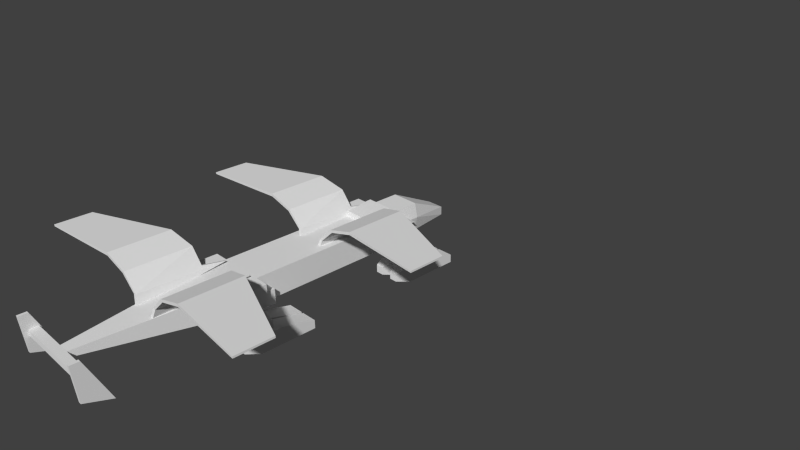 # Source: euf_big_transp.blend  (saved by Blender 2.79.0; exported with 4.5.12 LTS)
import bpy
from mathutils import Matrix  # noqa: F401  (used for matrix-valued properties, if any)

bpy.ops.wm.read_factory_settings(use_empty=True)
scene = bpy.context.scene
scene.name = 'Scene'

# ---- collections
col_collection_1 = bpy.data.collections.new('Collection 1'); scene.collection.children.link(col_collection_1)
col_collection_2 = bpy.data.collections.new('Collection 2'); scene.collection.children.link(col_collection_2)

# ---- world
world_world = bpy.data.worlds.new('World'); scene.world = world_world
world_world.color = (0.05088, 0.05088, 0.05088)
world_world.use_sun_shadow = False
world_world.sun_shadow_jitter_overblur = 0.0
world_world.cycles.sampling_method = 'NONE'
world_world.cycles.sample_map_resolution = 256

# ---- cameras
cam_camera = bpy.data.cameras.new('Camera')
cam_camera.clip_end = 100.0
cam_camera.lens = 35.0
cam_camera.sensor_width = 32.0
cam_camera.sensor_height = 18.0
cam_camera.ortho_scale = 7.314
cam_camera.dof.focus_distance = 0.0
cam_camera.dof.aperture_fstop = 128.0

# ---- meshes
me_hbarrel2 = bpy.data.meshes.new('hbarrel2')
me_hbarrel2.from_pydata([(-13.14, 0.4359, -2.27), (-13.14, 0.4359, -10.51), (-16.18, 3.477, 7.3), (-14.21, 3.477, 7.3), (-13.14, 4.554, 3.72), (-17.25, 2.495, -10.51), (-17.25, 0.4359, -10.51), (-17.25, 0.4359, -2.27), (-17.25, 4.554, 3.72), (-17.25, 4.554, -2.27), (-13.14, 4.554, -2.27), (-13.14, 2.495, -10.51), (-17.25, 0.4359, 3.72), (-13.14, 0.4359, 3.72), (-16.18, 1.513, 7.3), (-14.21, 1.513, 7.3), (-9.499, 1.513, 7.3), (-11.46, 1.513, 7.3), (-8.422, 0.4359, 3.72), (-12.54, 0.4359, 3.72), (-8.422, 2.495, -10.51), (-8.422, 4.554, -2.27), (-12.54, 4.554, -2.27), (-12.54, 4.554, 3.72), (-12.54, 0.4359, -2.27), (-12.54, 0.4359, -10.51), (-12.54, 2.495, -10.51), (-8.422, 4.554, 3.72), (-9.499, 3.477, 7.3), (-11.46, 3.477, 7.3), (-8.422, 0.4359, -10.51), (-8.422, 0.4359, -2.27), (13.14, 0.4359, -2.27), (13.14, 0.4359, -10.51), (16.18, 3.477, 7.3), (14.21, 3.477, 7.3), (13.14, 4.554, 3.72), (17.25, 2.495, -10.51), (17.25, 0.4359, -10.51), (17.25, 0.4359, -2.27), (17.25, 4.554, 3.72), (17.25, 4.554, -2.27), (13.14, 4.554, -2.27), (13.14, 2.495, -10.51), (17.25, 0.4359, 3.72), (13.14, 0.4359, 3.72), (16.18, 1.513, 7.3), (14.21, 1.513, 7.3), (9.499, 1.513, 7.3), (11.46, 1.513, 7.3), (8.422, 0.4359, 3.72), (12.54, 0.4359, 3.72), (8.422, 2.495, -10.51), (8.422, 4.554, -2.27), (12.54, 4.554, -2.27), (12.54, 4.554, 3.72), (12.54, 0.4359, -2.27), (12.54, 0.4359, -10.51), (12.54, 2.495, -10.51), (8.422, 4.554, 3.72), (9.499, 3.477, 7.3), (11.46, 3.477, 7.3), (8.422, 0.4359, -10.51), (8.422, 0.4359, -2.27), (-13.14, 0.4359, 40.98), (-13.14, 0.4359, 32.74), (-16.18, 3.477, 50.55), (-14.21, 3.477, 50.55), (-13.14, 4.554, 46.97), (-17.25, 2.495, 32.74), (-17.25, 0.4359, 32.74), (-17.25, 0.4359, 40.98), (-17.25, 4.554, 46.97), (-17.25, 4.554, 40.98), (-13.14, 4.554, 40.98), (-13.14, 2.495, 32.74), (-17.25, 0.4359, 46.97), (-13.14, 0.4359, 46.97), (-16.18, 1.513, 50.55), (-14.21, 1.513, 50.55), (-9.499, 1.513, 50.55), (-11.46, 1.513, 50.55), (-8.422, 0.4359, 46.97), (-12.54, 0.4359, 46.97), (-8.422, 2.495, 32.74), (-8.422, 4.554, 40.98), (-12.54, 4.554, 40.98), (-12.54, 4.554, 46.97), (-12.54, 0.4359, 40.98), (-12.54, 0.4359, 32.74), (-12.54, 2.495, 32.74), (-8.422, 4.554, 46.97), (-9.499, 3.477, 50.55), (-11.46, 3.477, 50.55), (-8.422, 0.4359, 32.74), (-8.422, 0.4359, 40.98), (13.14, 0.4359, 40.98), (13.14, 0.4359, 32.74), (16.18, 3.477, 50.55), (14.21, 3.477, 50.55), (13.14, 4.554, 46.97), (17.25, 2.495, 32.74), (17.25, 0.4359, 32.74), (17.25, 0.4359, 40.98), (17.25, 4.554, 46.97), (17.25, 4.554, 40.98), (13.14, 4.554, 40.98), (13.14, 2.495, 32.74), (17.25, 0.4359, 46.97), (13.14, 0.4359, 46.97), (16.18, 1.513, 50.55), (14.21, 1.513, 50.55), (9.499, 1.513, 50.55), (11.46, 1.513, 50.55), (8.422, 0.4359, 46.97), (12.54, 0.4359, 46.97), (8.422, 2.495, 32.74), (8.422, 4.554, 40.98), (12.54, 4.554, 40.98), (12.54, 4.554, 46.97), (12.54, 0.4359, 40.98), (12.54, 0.4359, 32.74), (12.54, 2.495, 32.74), (8.422, 4.554, 46.97), (9.499, 3.477, 50.55), (11.46, 3.477, 50.55), (8.422, 0.4359, 32.74), (8.422, 0.4359, 40.98)], [], [(29, 17, 16, 28), (11, 1, 6, 5), (0, 10, 4, 13), (5, 9, 10, 11), (7, 0, 13, 12), (0, 1, 11, 10), (9, 7, 12, 8), (1, 0, 7, 6), (10, 9, 8, 4), (9, 5, 6, 7), (8, 12, 14, 2), (12, 13, 15, 14), (4, 8, 2, 3), (13, 4, 3, 15), (18, 27, 28, 16), (27, 23, 29, 28), (19, 18, 16, 17), (23, 19, 17, 29), (22, 26, 25, 24), (21, 22, 23, 27), (30, 31, 24, 25), (22, 24, 19, 23), (31, 30, 20, 21), (24, 31, 18, 19), (26, 22, 21, 20), (31, 21, 27, 18), (20, 30, 25, 26), (2, 14, 15, 3), (61, 60, 48, 49), (43, 37, 38, 33), (32, 45, 36, 42), (37, 43, 42, 41), (39, 44, 45, 32), (32, 42, 43, 33), (41, 40, 44, 39), (33, 38, 39, 32), (42, 36, 40, 41), (41, 39, 38, 37), (40, 34, 46, 44), (44, 46, 47, 45), (36, 35, 34, 40), (45, 47, 35, 36), (50, 48, 60, 59), (59, 60, 61, 55), (51, 49, 48, 50), (55, 61, 49, 51), (54, 56, 57, 58), (53, 59, 55, 54), (62, 57, 56, 63), (54, 55, 51, 56), (63, 53, 52, 62), (56, 51, 50, 63), (58, 52, 53, 54), (63, 50, 59, 53), (52, 58, 57, 62), (34, 35, 47, 46), (93, 81, 80, 92), (75, 65, 70, 69), (64, 74, 68, 77), (69, 73, 74, 75), (71, 64, 77, 76), (64, 65, 75, 74), (73, 71, 76, 72), (65, 64, 71, 70), (74, 73, 72, 68), (73, 69, 70, 71), (72, 76, 78, 66), (76, 77, 79, 78), (68, 72, 66, 67), (77, 68, 67, 79), (82, 91, 92, 80), (91, 87, 93, 92), (83, 82, 80, 81), (87, 83, 81, 93), (86, 90, 89, 88), (85, 86, 87, 91), (94, 95, 88, 89), (86, 88, 83, 87), (95, 94, 84, 85), (88, 95, 82, 83), (90, 86, 85, 84), (95, 85, 91, 82), (84, 94, 89, 90), (66, 78, 79, 67), (125, 124, 112, 113), (107, 101, 102, 97), (96, 109, 100, 106), (101, 107, 106, 105), (103, 108, 109, 96), (96, 106, 107, 97), (105, 104, 108, 103), (97, 102, 103, 96), (106, 100, 104, 105), (105, 103, 102, 101), (104, 98, 110, 108), (108, 110, 111, 109), (100, 99, 98, 104), (109, 111, 99, 100), (114, 112, 124, 123), (123, 124, 125, 119), (115, 113, 112, 114), (119, 125, 113, 115), (118, 120, 121, 122), (117, 123, 119, 118), (126, 121, 120, 127), (118, 119, 115, 120), (127, 117, 116, 126), (120, 115, 114, 127), (122, 116, 117, 118), (127, 114, 123, 117), (116, 122, 121, 126), (98, 99, 111, 110)])
_uv = me_hbarrel2.uv_layers.new(name='UVMap')
_uv.uv.foreach_set('vector', [0.04405, 0.0228, 0.006383, 0.0228, 0.006383, 0.06047, 0.04405, 0.06047, 0.3935, 0.08113, 0.433, 0.08113, 0.433, 0.00214, 0.3935, 0.00214, 0.1913, 0.0844, 0.1913, 0.1633, 0.07646, 0.1633, 0.07646, 0.0844, 0.3935, 0.00214, 0.2306, 0.00214, 0.2306, 0.08113, 0.3935, 0.08113, 0.2289, 0.002544, 0.2289, 0.08046, 0.1155, 0.08046, 0.1155, 0.002544, 0.1913, 0.0844, 0.3491, 0.08439, 0.3491, 0.1239, 0.1913, 0.1633, 0.1913, 0.1633, 0.1913, 0.08439, 0.07646, 0.08439, 0.07646, 0.1633, 0.3847, 0.08046, 0.2289, 0.08046, 0.2289, 0.002544, 0.3847, 0.002544, 0.2306, 0.08113, 0.2306, 0.00214, 0.1158, 0.00214, 0.1158, 0.08113, 0.1913, 0.1633, 0.3491, 0.1239, 0.3491, 0.08439, 0.1913, 0.08439, 0.07646, 0.1633, 0.07646, 0.08439, 0.004806, 0.105, 0.004806, 0.1427, 0.1155, 0.002544, 0.1155, 0.08046, 0.04481, 0.06008, 0.04481, 0.02293, 0.1158, 0.08113, 0.1158, 0.00214, 0.04405, 0.0228, 0.04405, 0.06047, 0.07646, 0.0844, 0.07646, 0.1633, 0.004807, 0.1427, 0.004805, 0.1051, 0.07646, 0.0844, 0.07646, 0.1633, 0.004807, 0.1427, 0.004805, 0.1051, 0.1158, 0.08113, 0.1158, 0.00214, 0.04405, 0.0228, 0.04405, 0.06047, 0.1155, 0.002544, 0.1155, 0.08046, 0.04481, 0.06008, 0.04481, 0.02293, 0.07646, 0.1633, 0.07646, 0.08439, 0.004806, 0.105, 0.004806, 0.1427, 0.1913, 0.1633, 0.3491, 0.1239, 0.3491, 0.08439, 0.1913, 0.08439, 0.2306, 0.08113, 0.2306, 0.00214, 0.1158, 0.00214, 0.1158, 0.08113, 0.3847, 0.08046, 0.2289, 0.08046, 0.2289, 0.002544, 0.3847, 0.002544, 0.1913, 0.1633, 0.1913, 0.08439, 0.07646, 0.08439, 0.07646, 0.1633, 0.1913, 0.0844, 0.3491, 0.08439, 0.3491, 0.1239, 0.1913, 0.1633, 0.2289, 0.002544, 0.2289, 0.08046, 0.1155, 0.08046, 0.1155, 0.002544, 0.3935, 0.00214, 0.2306, 0.00214, 0.2306, 0.08113, 0.3935, 0.08113, 0.1913, 0.0844, 0.1913, 0.1633, 0.07646, 0.1633, 0.07646, 0.0844, 0.3935, 0.08113, 0.433, 0.08113, 0.433, 0.00214, 0.3935, 0.00214, 0.04405, 0.0228, 0.006383, 0.0228, 0.006383, 0.06047, 0.04405, 0.06047, 0.04405, 0.0228, 0.04405, 0.06047, 0.006383, 0.06047, 0.006383, 0.0228, 0.3935, 0.08113, 0.3935, 0.00214, 0.433, 0.00214, 0.433, 0.08113, 0.1913, 0.0844, 0.07646, 0.0844, 0.07646, 0.1633, 0.1913, 0.1633, 0.3935, 0.00214, 0.3935, 0.08113, 0.2306, 0.08113, 0.2306, 0.00214, 0.2289, 0.002544, 0.1155, 0.002544, 0.1155, 0.08046, 0.2289, 0.08046, 0.1913, 0.0844, 0.1913, 0.1633, 0.3491, 0.1239, 0.3491, 0.08439, 0.1913, 0.1633, 0.07646, 0.1633, 0.07646, 0.08439, 0.1913, 0.08439, 0.3847, 0.08046, 0.3847, 0.002544, 0.2289, 0.002544, 0.2289, 0.08046, 0.2306, 0.08113, 0.1158, 0.08113, 0.1158, 0.00214, 0.2306, 0.00214, 0.1913, 0.1633, 0.1913, 0.08439, 0.3491, 0.08439, 0.3491, 0.1239, 0.07646, 0.1633, 0.004806, 0.1427, 0.004806, 0.105, 0.07646, 0.08439, 0.1155, 0.002544, 0.04481, 0.02293, 0.04481, 0.06008, 0.1155, 0.08046, 0.1158, 0.08113, 0.04405, 0.06047, 0.04405, 0.0228, 0.1158, 0.00214, 0.07646, 0.0844, 0.004805, 0.1051, 0.004807, 0.1427, 0.07646, 0.1633, 0.07646, 0.0844, 0.004805, 0.1051, 0.004807, 0.1427, 0.07646, 0.1633, 0.1158, 0.08113, 0.04405, 0.06047, 0.04405, 0.0228, 0.1158, 0.00214, 0.1155, 0.002544, 0.04481, 0.02293, 0.04481, 0.06008, 0.1155, 0.08046, 0.07646, 0.1633, 0.004806, 0.1427, 0.004806, 0.105, 0.07646, 0.08439, 0.1913, 0.1633, 0.1913, 0.08439, 0.3491, 0.08439, 0.3491, 0.1239, 0.2306, 0.08113, 0.1158, 0.08113, 0.1158, 0.00214, 0.2306, 0.00214, 0.3847, 0.08046, 0.3847, 0.002544, 0.2289, 0.002544, 0.2289, 0.08046, 0.1913, 0.1633, 0.07646, 0.1633, 0.07646, 0.08439, 0.1913, 0.08439, 0.1913, 0.0844, 0.1913, 0.1633, 0.3491, 0.1239, 0.3491, 0.08439, 0.2289, 0.002544, 0.1155, 0.002544, 0.1155, 0.08046, 0.2289, 0.08046, 0.3935, 0.00214, 0.3935, 0.08113, 0.2306, 0.08113, 0.2306, 0.00214, 0.1913, 0.0844, 0.07646, 0.0844, 0.07646, 0.1633, 0.1913, 0.1633, 0.3935, 0.08113, 0.3935, 0.00214, 0.433, 0.00214, 0.433, 0.08113, 0.04405, 0.0228, 0.04405, 0.06047, 0.006383, 0.06047, 0.006383, 0.0228, 0.04405, 0.0228, 0.006383, 0.0228, 0.006383, 0.06047, 0.04405, 0.06047, 0.3935, 0.08113, 0.433, 0.08113, 0.433, 0.00214, 0.3935, 0.00214, 0.1913, 0.0844, 0.1913, 0.1633, 0.07646, 0.1633, 0.07646, 0.0844, 0.3935, 0.00214, 0.2306, 0.00214, 0.2306, 0.08113, 0.3935, 0.08113, 0.2289, 0.002544, 0.2289, 0.08046, 0.1155, 0.08046, 0.1155, 0.002544, 0.1913, 0.0844, 0.3491, 0.08439, 0.3491, 0.1239, 0.1913, 0.1633, 0.1913, 0.1633, 0.1913, 0.08439, 0.07646, 0.08439, 0.07646, 0.1633, 0.3847, 0.08046, 0.2289, 0.08046, 0.2289, 0.002544, 0.3847, 0.002544, 0.2306, 0.08113, 0.2306, 0.00214, 0.1158, 0.00214, 0.1158, 0.08113, 0.1913, 0.1633, 0.3491, 0.1239, 0.3491, 0.08439, 0.1913, 0.08439, 0.07646, 0.1633, 0.07646, 0.08439, 0.004806, 0.105, 0.004806, 0.1427, 0.1155, 0.002544, 0.1155, 0.08046, 0.04481, 0.06008, 0.04481, 0.02293, 0.1158, 0.08113, 0.1158, 0.00214, 0.04405, 0.0228, 0.04405, 0.06047, 0.07646, 0.0844, 0.07646, 0.1633, 0.004807, 0.1427, 0.004805, 0.1051, 0.07646, 0.0844, 0.07646, 0.1633, 0.004807, 0.1427, 0.004805, 0.1051, 0.1158, 0.08113, 0.1158, 0.00214, 0.04405, 0.0228, 0.04405, 0.06047, 0.1155, 0.002544, 0.1155, 0.08046, 0.04481, 0.06008, 0.04481, 0.02293, 0.07646, 0.1633, 0.07646, 0.08439, 0.004806, 0.105, 0.004806, 0.1427, 0.1913, 0.1633, 0.3491, 0.1239, 0.3491, 0.08439, 0.1913, 0.08439, 0.2306, 0.08113, 0.2306, 0.00214, 0.1158, 0.00214, 0.1158, 0.08113, 0.3847, 0.08046, 0.2289, 0.08046, 0.2289, 0.002544, 0.3847, 0.002544, 0.1913, 0.1633, 0.1913, 0.08439, 0.07646, 0.08439, 0.07646, 0.1633, 0.1913, 0.0844, 0.3491, 0.08439, 0.3491, 0.1239, 0.1913, 0.1633, 0.2289, 0.002544, 0.2289, 0.08046, 0.1155, 0.08046, 0.1155, 0.002544, 0.3935, 0.00214, 0.2306, 0.00214, 0.2306, 0.08113, 0.3935, 0.08113, 0.1913, 0.0844, 0.1913, 0.1633, 0.07646, 0.1633, 0.07646, 0.0844, 0.3935, 0.08113, 0.433, 0.08113, 0.433, 0.00214, 0.3935, 0.00214, 0.04405, 0.0228, 0.006383, 0.0228, 0.006383, 0.06047, 0.04405, 0.06047, 0.04405, 0.0228, 0.04405, 0.06047, 0.006383, 0.06047, 0.006383, 0.0228, 0.3935, 0.08113, 0.3935, 0.00214, 0.433, 0.00214, 0.433, 0.08113, 0.1913, 0.0844, 0.07646, 0.0844, 0.07646, 0.1633, 0.1913, 0.1633, 0.3935, 0.00214, 0.3935, 0.08113, 0.2306, 0.08113, 0.2306, 0.00214, 0.2289, 0.002544, 0.1155, 0.002544, 0.1155, 0.08046, 0.2289, 0.08046, 0.1913, 0.0844, 0.1913, 0.1633, 0.3491, 0.1239, 0.3491, 0.08439, 0.1913, 0.1633, 0.07646, 0.1633, 0.07646, 0.08439, 0.1913, 0.08439, 0.3847, 0.08046, 0.3847, 0.002544, 0.2289, 0.002544, 0.2289, 0.08046, 0.2306, 0.08113, 0.1158, 0.08113, 0.1158, 0.00214, 0.2306, 0.00214, 0.1913, 0.1633, 0.1913, 0.08439, 0.3491, 0.08439, 0.3491, 0.1239, 0.07646, 0.1633, 0.004806, 0.1427, 0.004806, 0.105, 0.07646, 0.08439, 0.1155, 0.002544, 0.04481, 0.02293, 0.04481, 0.06008, 0.1155, 0.08046, 0.1158, 0.08113, 0.04405, 0.06047, 0.04405, 0.0228, 0.1158, 0.00214, 0.07646, 0.0844, 0.004805, 0.1051, 0.004807, 0.1427, 0.07646, 0.1633, 0.07646, 0.0844, 0.004805, 0.1051, 0.004807, 0.1427, 0.07646, 0.1633, 0.1158, 0.08113, 0.04405, 0.06047, 0.04405, 0.0228, 0.1158, 0.00214, 0.1155, 0.002544, 0.04481, 0.02293, 0.04481, 0.06008, 0.1155, 0.08046, 0.07646, 0.1633, 0.004806, 0.1427, 0.004806, 0.105, 0.07646, 0.08439, 0.1913, 0.1633, 0.1913, 0.08439, 0.3491, 0.08439, 0.3491, 0.1239, 0.2306, 0.08113, 0.1158, 0.08113, 0.1158, 0.00214, 0.2306, 0.00214, 0.3847, 0.08046, 0.3847, 0.002544, 0.2289, 0.002544, 0.2289, 0.08046, 0.1913, 0.1633, 0.07646, 0.1633, 0.07646, 0.08439, 0.1913, 0.08439, 0.1913, 0.0844, 0.1913, 0.1633, 0.3491, 0.1239, 0.3491, 0.08439, 0.2289, 0.002544, 0.1155, 0.002544, 0.1155, 0.08046, 0.2289, 0.08046, 0.3935, 0.00214, 0.3935, 0.08113, 0.2306, 0.08113, 0.2306, 0.00214, 0.1913, 0.0844, 0.07646, 0.0844, 0.07646, 0.1633, 0.1913, 0.1633, 0.3935, 0.08113, 0.3935, 0.00214, 0.433, 0.00214, 0.433, 0.08113, 0.04405, 0.0228, 0.04405, 0.06047, 0.006383, 0.06047, 0.006383, 0.0228])
me_hbarrel2.use_remesh_preserve_volume = False
me_hbarrel2.use_remesh_preserve_attributes = False
me_hbarrel2.use_mirror_vertex_groups = False
me_hbarrel2.update()
me_flare2 = bpy.data.meshes.new('flare2')
me_flare2.from_pydata([(14.25, 0.75, -22.5)], [], [])
me_flare2.use_remesh_preserve_volume = False
me_flare2.use_remesh_preserve_attributes = False
me_flare2.use_mirror_vertex_groups = False
me_flare2.update()
me_flare1 = bpy.data.meshes.new('flare1')
me_flare1.from_pydata([(-14.25, 0.75, -22.5)], [], [])
me_flare1.use_remesh_preserve_volume = False
me_flare1.use_remesh_preserve_attributes = False
me_flare1.use_mirror_vertex_groups = False
me_flare1.update()
me_exhaust = bpy.data.meshes.new('exhaust')
me_exhaust.from_pydata([(-10.5, 1.5, -3.0)], [], [])
me_exhaust.use_remesh_preserve_volume = False
me_exhaust.use_remesh_preserve_attributes = False
me_exhaust.use_mirror_vertex_groups = False
me_exhaust.update()
me_base = bpy.data.meshes.new('base')
me_base.from_pydata([(-6.0, 11.25, 3.75), (-6.0, 8.25, 3.75), (6.0, 12.0, -3.75), (-3.75, 4.5, -11.25), (-3.75, 4.5, -7.5), (-4.5, 8.25, -7.5), (2.25, 4.5, -22.5), (2.25, 6.75, -22.5), (-2.25, 4.5, -22.5), (-2.25, 6.75, -22.5), (-2.25, 3.0, -11.25), (2.25, 3.0, -11.25), (2.25, 3.0, 3.75), (-2.25, 3.0, 3.75), (-3.75, 4.5, 3.75), (-2.25, 5.25, 10.5), (6.0, 11.25, 3.75), (3.75, 11.15, 4.72), (-3.75, 13.39, -2.596), (-3.75, 11.15, 4.72), (-8.25, 8.25, 4.5), (8.25, 4.5, 4.5), (8.25, 4.5, -6.75), (-8.25, 4.5, -6.75), (-8.25, 4.5, 4.5), (-15.51, 4.5, -0.75), (-15.51, 6.0, 4.5), (-15.51, 6.0, -0.75), (-8.25, 4.5, -0.75), (-8.25, 8.25, -0.75), (-15.51, 4.5, 4.5), (-9.75, 11.25, 4.5), (-6.0, 8.25, 4.5), (-9.75, 11.25, -3.75), (-9.75, 8.25, -3.75), (-6.0, 8.25, -3.75), (-9.75, 8.25, 4.5), (-6.0, 11.25, -3.75), (3.75, 12.0, -11.25), (-4.5, 8.25, -3.75), (-3.75, 12.0, -11.25), (-4.5, 8.25, -11.25), (6.0, 8.25, -9.0), (6.0, 8.25, 3.75), (-6.0, 12.0, -3.75), (-6.0, 8.25, -9.0), (3.75, 4.5, -11.25), (3.75, 4.5, -7.5), (4.5, 8.25, -7.5), (3.75, 4.5, 3.75), (2.25, 5.25, 10.5), (3.75, 12.65, 4.868), (3.75, 11.89, -2.744), (3.75, 13.39, -2.596), (-3.75, 11.89, -2.744), (-3.75, 12.65, 4.868), (8.25, 8.25, 4.5), (8.25, 8.25, -6.75), (-8.25, 8.25, -6.75), (15.51, 4.5, -0.75), (15.51, 6.0, 4.5), (15.51, 6.0, -0.75), (8.25, 4.5, -0.75), (8.25, 8.25, -0.75), (15.51, 4.5, 4.5), (9.75, 11.25, 4.5), (6.0, 8.25, 4.5), (6.0, 11.25, 4.5), (9.75, 11.25, -3.75), (9.75, 8.25, -3.75), (6.0, 8.25, -3.75), (9.75, 8.25, 4.5), (6.0, 11.25, -3.75), (4.5, 8.25, -3.75), (3.75, 12.0, -3.75), (-3.75, 12.0, -3.75), (4.5, 8.25, -11.25), (-6.0, 11.25, 47.39), (-1.5, 8.25, 81.14), (1.5, 8.25, 81.14), (6.0, 11.25, 47.39), (-6.0, 4.5, 47.39), (1.5, 9.75, 81.14), (6.0, 4.5, 47.39), (-1.5, 9.75, 81.14), (-6.0, 11.25, 4.5), (-6.0, 4.5, 4.5), (6.0, 4.5, 4.5), (-8.25, 8.25, 47.71), (8.25, 4.5, 47.71), (8.25, 4.5, 36.46), (-8.25, 4.5, 36.46), (-8.25, 4.5, 47.71), (-15.51, 4.5, 42.46), (-15.51, 6.0, 47.71), (-15.51, 6.0, 42.46), (-8.25, 4.5, 42.46), (-8.25, 8.25, 42.46), (-15.51, 4.5, 47.71), (-9.75, 11.25, 47.71), (-6.0, 8.25, 47.71), (-9.75, 11.25, 39.46), (-9.75, 8.25, 39.46), (-6.0, 8.25, 39.46), (-9.75, 8.25, 47.71), (-6.0, 11.25, 39.46), (8.25, 8.25, 47.71), (8.25, 8.25, 36.46), (-8.25, 8.25, 36.46), (15.51, 4.5, 42.46), (15.51, 6.0, 47.71), (15.51, 6.0, 42.46), (8.25, 4.5, 42.46), (8.25, 8.25, 42.46), (15.51, 4.5, 47.71), (9.75, 11.25, 47.71), (6.0, 8.25, 47.71), (6.0, 11.25, 47.71), (9.75, 11.25, 39.46), (9.75, 8.25, 39.46), (6.0, 8.25, 39.46), (9.75, 8.25, 47.71), (6.0, 11.25, 39.46), (-6.0, 11.25, 47.71)], [], [(44, 2, 42, 45), (10, 13, 14, 3), (45, 1, 0, 44), (3, 4, 5, 41), (8, 3, 41, 9), (10, 3, 8), (6, 11, 10, 8), (13, 10, 11, 12), (7, 6, 8, 9), (14, 13, 15), (30, 24, 20, 26), (37, 33, 31, 85), (54, 19, 55, 18), (53, 51, 17, 52), (16, 2, 44, 0), (51, 55, 19, 17), (53, 52, 54, 18), (15, 13, 12, 50), (58, 20, 56, 57), (56, 20, 24, 21), (57, 22, 23, 58), (22, 21, 24, 23), (34, 35, 32, 36), (23, 24, 20, 58), (26, 27, 25, 30), (25, 27, 29, 28), (27, 26, 20, 29), (33, 37, 35, 34), (33, 34, 36, 31), (18, 55, 51, 53), (74, 38, 40, 75), (41, 39, 75, 40), (9, 41, 40), (9, 40, 38, 7), (32, 85, 31, 36), (11, 46, 49, 12), (42, 2, 16, 43), (46, 76, 48, 47), (6, 7, 76, 46), (11, 6, 46), (49, 50, 12), (64, 60, 56, 21), (72, 67, 65, 68), (69, 70, 66, 71), (22, 57, 56, 21), (60, 64, 59, 61), (59, 62, 63, 61), (61, 63, 56, 60), (68, 69, 70, 72), (68, 65, 71, 69), (76, 38, 74, 73), (7, 38, 76), (66, 71, 65, 67), (84, 82, 80, 77), (78, 84, 77, 81), (78, 81, 83, 79), (79, 83, 80, 82), (83, 81, 86, 87), (77, 80, 67, 85), (81, 77, 85, 86), (80, 83, 87, 67), (98, 92, 88, 94), (105, 101, 99, 123), (108, 88, 106, 107), (106, 88, 92, 89), (107, 90, 91, 108), (90, 89, 92, 91), (102, 103, 100, 104), (91, 92, 88, 108), (94, 95, 93, 98), (93, 95, 97, 96), (95, 94, 88, 97), (101, 105, 103, 102), (101, 102, 104, 99), (100, 123, 99, 104), (114, 110, 106, 89), (122, 117, 115, 118), (119, 120, 116, 121), (90, 107, 106, 89), (110, 114, 109, 111), (109, 112, 113, 111), (111, 113, 106, 110), (118, 119, 120, 122), (118, 115, 121, 119), (116, 121, 115, 117)])
_uv = me_base.uv_layers.new(name='UVMap')
_uv.uv.foreach_set('vector', [0.4236, 0.7705, 0.2385, 0.7705, 0.2385, 0.671, 0.4236, 0.671, 0.1771, 0.8886, 0.4108, 0.8886, 0.4108, 0.9217, 0.1771, 0.9217, 0.4798, 0.6075, 0.4629, 0.7741, 0.4237, 0.7701, 0.4238, 0.6711, 0.2334, 0.7712, 0.2333, 0.8281, 0.1753, 0.828, 0.1754, 0.7711, 0.2388, 0.5991, 0.2334, 0.7712, 0.1754, 0.7711, 0.2047, 0.598, 0.1771, 0.8886, 0.1771, 0.9217, 0.001059, 0.9051, 0.001065, 0.9237, 0.1767, 0.9237, 0.1767, 0.9933, 0.001065, 0.9933, 0.4088, 0.9933, 0.1767, 0.9933, 0.1767, 0.9237, 0.4088, 0.9237, 0.02628, 0.5835, 0.02628, 0.5494, 0.0944, 0.5494, 0.0944, 0.5835, 0.4108, 0.9217, 0.4108, 0.8886, 0.5189, 0.9134, 0.241, 0.575, 0.3762, 0.575, 0.3762, 0.5051, 0.241, 0.547, 0.4729, 0.737, 0.5273, 0.737, 0.5273, 0.8567, 0.4729, 0.8567, 0.8211, 0.7581, 0.9961, 0.7581, 0.9961, 0.7231, 0.8211, 0.7231, 0.8211, 0.7234, 0.9961, 0.7234, 0.9961, 0.7584, 0.8211, 0.7584, 0.2385, 0.8868, 0.2385, 0.7705, 0.4236, 0.7705, 0.4236, 0.8868, 0.821, 0.7234, 0.9958, 0.7234, 0.9958, 0.7584, 0.821, 0.7584, 0.821, 0.7583, 0.821, 0.7233, 0.9958, 0.7233, 0.9958, 0.7583, 0.5189, 0.9933, 0.4088, 0.9933, 0.4088, 0.9237, 0.5189, 0.9237, 0.005287, 0.4978, 0.005287, 0.3546, 0.2153, 0.3546, 0.2153, 0.4978, 0.2153, 0.3546, 0.005287, 0.3546, 0.005287, 0.3069, 0.2153, 0.3069, 0.2153, 0.4978, 0.2153, 0.5455, 0.005287, 0.5455, 0.005287, 0.4978, 0.2154, 0.354, 0.2154, 0.4982, 0.004, 0.4982, 0.004, 0.354, 0.4734, 0.7372, 0.5277, 0.7372, 0.5277, 0.8566, 0.4734, 0.8566, 0.2631, 0.3549, 0.2631, 0.4973, 0.2156, 0.4973, 0.2156, 0.3549, 0.3757, 0.6687, 0.3757, 0.5754, 0.4024, 0.5754, 0.4024, 0.6687, 0.241, 0.575, 0.241, 0.547, 0.3762, 0.5051, 0.3762, 0.575, 0.3757, 0.5754, 0.3757, 0.6687, 0.2408, 0.6687, 0.2408, 0.5754, 0.5265, 0.737, 0.4721, 0.737, 0.4721, 0.6935, 0.5265, 0.6935, 0.5237, 0.7368, 0.5673, 0.7368, 0.5673, 0.8566, 0.5237, 0.8566, 0.9958, 0.5486, 0.9958, 0.7234, 0.821, 0.7234, 0.821, 0.5486, 0.003572, 0.8849, 0.003572, 0.7714, 0.1171, 0.7714, 0.1171, 0.8849, 0.1753, 0.7711, 0.1753, 0.8849, 0.1172, 0.8849, 0.1172, 0.7711, 0.1897, 0.5982, 0.1741, 0.773, 0.1161, 0.773, 0.0944, 0.5835, 0.1171, 0.7714, 0.003572, 0.7714, 0.02628, 0.5835, 0.4725, 0.8991, 0.4725, 0.8556, 0.5269, 0.8556, 0.5269, 0.8991, 0.1771, 0.8886, 0.1771, 0.9217, 0.4108, 0.9217, 0.4108, 0.8886, 0.4798, 0.6075, 0.4238, 0.6711, 0.4237, 0.7701, 0.4629, 0.7741, 0.2334, 0.7712, 0.1754, 0.7711, 0.1753, 0.828, 0.2333, 0.8281, 0.2388, 0.5991, 0.2047, 0.598, 0.1754, 0.7711, 0.2334, 0.7712, 0.1771, 0.8886, 0.001059, 0.9051, 0.1771, 0.9217, 0.4108, 0.9217, 0.5189, 0.9134, 0.4108, 0.8886, 0.241, 0.575, 0.241, 0.547, 0.3762, 0.5051, 0.3762, 0.575, 0.4729, 0.737, 0.4729, 0.8567, 0.5273, 0.8567, 0.5273, 0.737, 0.4734, 0.7372, 0.5277, 0.7372, 0.5277, 0.8566, 0.4734, 0.8566, 0.2631, 0.3549, 0.2156, 0.3549, 0.2156, 0.4973, 0.2631, 0.4973, 0.3757, 0.6687, 0.4024, 0.6687, 0.4024, 0.5754, 0.3757, 0.5754, 0.241, 0.575, 0.3762, 0.575, 0.3762, 0.5051, 0.241, 0.547, 0.3757, 0.5754, 0.2408, 0.5754, 0.2408, 0.6687, 0.3757, 0.6687, 0.5265, 0.737, 0.5265, 0.6935, 0.4721, 0.6935, 0.4721, 0.737, 0.5237, 0.7368, 0.5237, 0.8566, 0.5673, 0.8566, 0.5673, 0.7368, 0.1753, 0.7711, 0.1172, 0.7711, 0.1172, 0.8849, 0.1753, 0.8849, 0.1897, 0.5982, 0.1161, 0.773, 0.1741, 0.773, 0.4725, 0.8991, 0.5269, 0.8991, 0.5269, 0.8556, 0.4725, 0.8556, 0.9967, 0.9045, 0.9967, 0.9404, 0.5927, 0.9942, 0.5927, 0.8507, 0.5916, 0.8493, 0.5916, 0.8315, 0.9956, 0.8137, 0.9956, 0.8938, 0.9962, 0.9403, 0.5916, 0.9939, 0.5916, 0.8509, 0.9962, 0.9046, 0.5916, 0.8493, 0.9956, 0.8938, 0.9956, 0.8137, 0.5916, 0.8315, 0.7258, 0.5437, 0.8773, 0.5437, 0.8773, 0.002056, 0.7258, 0.002056, 0.8773, 0.5437, 0.7258, 0.5437, 0.7258, 0.002055, 0.8773, 0.002056, 0.8823, 0.5437, 0.9675, 0.5437, 0.9675, 0.002056, 0.8823, 0.002056, 0.9675, 0.5437, 0.8823, 0.5437, 0.8823, 0.002056, 0.9675, 0.002055, 0.241, 0.575, 0.3762, 0.575, 0.3762, 0.5051, 0.241, 0.547, 0.4729, 0.737, 0.5273, 0.737, 0.5273, 0.8567, 0.4729, 0.8567, 0.005287, 0.4978, 0.005287, 0.3546, 0.2153, 0.3546, 0.2153, 0.4978, 0.2153, 0.3546, 0.005287, 0.3546, 0.005287, 0.3069, 0.2153, 0.3069, 0.2153, 0.4978, 0.2153, 0.5455, 0.005287, 0.5455, 0.005287, 0.4978, 0.2154, 0.354, 0.2154, 0.4982, 0.004, 0.4982, 0.004, 0.354, 0.4734, 0.7372, 0.5277, 0.7372, 0.5277, 0.8566, 0.4734, 0.8566, 0.2631, 0.3549, 0.2631, 0.4973, 0.2156, 0.4973, 0.2156, 0.3549, 0.3757, 0.6687, 0.3757, 0.5754, 0.4024, 0.5754, 0.4024, 0.6687, 0.241, 0.575, 0.241, 0.547, 0.3762, 0.5051, 0.3762, 0.575, 0.3757, 0.5754, 0.3757, 0.6687, 0.2408, 0.6687, 0.2408, 0.5754, 0.5265, 0.737, 0.4721, 0.737, 0.4721, 0.6935, 0.5265, 0.6935, 0.5237, 0.7368, 0.5673, 0.7368, 0.5673, 0.8566, 0.5237, 0.8566, 0.4725, 0.8991, 0.4725, 0.8556, 0.5269, 0.8556, 0.5269, 0.8991, 0.241, 0.575, 0.241, 0.547, 0.3762, 0.5051, 0.3762, 0.575, 0.4729, 0.737, 0.4729, 0.8567, 0.5273, 0.8567, 0.5273, 0.737, 0.4734, 0.7372, 0.5277, 0.7372, 0.5277, 0.8566, 0.4734, 0.8566, 0.2631, 0.3549, 0.2156, 0.3549, 0.2156, 0.4973, 0.2631, 0.4973, 0.3757, 0.6687, 0.4024, 0.6687, 0.4024, 0.5754, 0.3757, 0.5754, 0.241, 0.575, 0.3762, 0.575, 0.3762, 0.5051, 0.241, 0.547, 0.3757, 0.5754, 0.2408, 0.5754, 0.2408, 0.6687, 0.3757, 0.6687, 0.5265, 0.737, 0.5265, 0.6935, 0.4721, 0.6935, 0.4721, 0.737, 0.5237, 0.7368, 0.5237, 0.8566, 0.5673, 0.8566, 0.5673, 0.7368, 0.4725, 0.8991, 0.5269, 0.8991, 0.5269, 0.8556, 0.4725, 0.8556])
me_base.use_remesh_preserve_volume = False
me_base.use_remesh_preserve_attributes = False
me_base.use_mirror_vertex_groups = False
me_base.update()
me_fins_004 = bpy.data.meshes.new('fins.004')
me_fins_004.from_pydata([(-4.719, 12.85, 3.042), (-2.723, 9.75, 20.34), (-5.023, 11.75, -3.0), (-5.447, 12.67, 3.042), (-4.42, 12.67, 19.71), (-4.296, 11.93, -3.0), (-3.692, 12.85, 19.71), (-3.451, 9.568, 20.34), (-36.47, 18.33, 12.45), (-36.47, 18.33, 21.76), (-36.47, 17.86, 12.45), (-14.61, 17.88, 19.71), (-14.61, 17.88, 4.095), (-14.62, 18.63, 4.095), (-7.753, 16.68, 19.71), (-8.283, 16.15, 3.123), (-8.283, 16.15, 19.71), (-36.47, 17.86, 21.76), (-14.62, 18.63, 19.71), (-7.753, 16.68, 3.123)], [], [(11, 12, 15, 16), (13, 12, 10, 8), (3, 0, 5, 2), (0, 3, 15, 19), (18, 11, 16, 14), (7, 1, 6, 4), (18, 13, 8, 9), (17, 10, 12, 11), (9, 8, 10, 17), (19, 15, 12, 13), (9, 17, 11, 18), (5, 0, 6, 1), (6, 0, 19, 14), (16, 15, 3, 4), (4, 3, 2, 7), (14, 19, 13, 18), (14, 16, 4, 6)])
_uv = me_fins_004.uv_layers.new(name='UVMap')
_uv.uv.foreach_set('vector', [0.6345, 0.3404, 0.3341, 0.4287, 0.2783, 0.308, 0.5974, 0.2142, 0.08539, 0.5402, 0.09958, 0.5402, 0.09958, 0.5544, 0.08539, 0.5544, 0.08539, 0.5402, 0.09958, 0.5402, 0.09958, 0.5544, 0.08539, 0.5544, 0.08539, 0.5402, 0.09958, 0.5402, 0.09958, 0.5544, 0.08539, 0.5544, 0.08539, 0.5402, 0.09958, 0.5402, 0.09958, 0.5544, 0.08539, 0.5544, 0.08539, 0.5402, 0.09958, 0.5402, 0.09958, 0.5544, 0.08539, 0.5544, 0.6357, 0.3505, 0.344, 0.4387, 0.6235, 0.7996, 0.7974, 0.747, 0.7976, 0.7492, 0.6185, 0.8018, 0.3341, 0.4287, 0.6345, 0.3404, 0.08539, 0.5402, 0.09958, 0.5402, 0.09958, 0.5544, 0.08539, 0.5544, 0.08539, 0.5402, 0.09958, 0.5402, 0.09958, 0.5544, 0.08539, 0.5544, 0.08539, 0.5402, 0.09958, 0.5402, 0.09958, 0.5544, 0.08539, 0.5544, 0.1382, 0.2374, 0.2565, 0.2202, 0.5641, 0.1129, 0.556, 0.04888, 0.5641, 0.1129, 0.2565, 0.2202, 0.2856, 0.3109, 0.5953, 0.2172, 0.5974, 0.2142, 0.2783, 0.308, 0.2513, 0.2221, 0.5683, 0.114, 0.5683, 0.114, 0.2513, 0.2221, 0.1297, 0.239, 0.5604, 0.04819, 0.5953, 0.2172, 0.2856, 0.3109, 0.344, 0.4387, 0.6357, 0.3505, 0.08539, 0.5402, 0.09958, 0.5402, 0.09958, 0.5544, 0.08539, 0.5544])
me_fins_004.use_remesh_preserve_volume = False
me_fins_004.use_remesh_preserve_attributes = False
me_fins_004.use_mirror_vertex_groups = False
me_fins_004.update()
me_fins_003 = bpy.data.meshes.new('fins.003')
me_fins_003.from_pydata([(4.719, 12.85, 3.042), (2.723, 9.75, 20.34), (5.023, 11.75, -3.0), (5.447, 12.67, 3.042), (4.42, 12.67, 19.71), (4.296, 11.93, -3.0), (3.692, 12.85, 19.71), (3.451, 9.568, 20.34), (36.47, 18.33, 12.45), (36.47, 18.33, 21.76), (36.47, 17.86, 12.45), (14.61, 17.88, 19.71), (14.61, 17.88, 4.095), (14.62, 18.63, 4.095), (7.753, 16.68, 19.71), (8.283, 16.15, 3.123), (8.283, 16.15, 19.71), (36.47, 17.86, 21.76), (14.62, 18.63, 19.71), (7.753, 16.68, 3.123)], [], [(11, 16, 15, 12), (13, 8, 10, 12), (3, 2, 5, 0), (0, 19, 15, 3), (18, 14, 16, 11), (7, 4, 6, 1), (18, 9, 8, 13), (17, 11, 12, 10), (9, 17, 10, 8), (19, 13, 12, 15), (9, 18, 11, 17), (5, 1, 6, 0), (6, 14, 19, 0), (16, 4, 3, 15), (4, 7, 2, 3), (14, 18, 13, 19), (14, 6, 4, 16)])
_uv = me_fins_003.uv_layers.new(name='UVMap')
_uv.uv.foreach_set('vector', [0.6345, 0.3404, 0.5974, 0.2142, 0.2783, 0.308, 0.3341, 0.4287, 0.08539, 0.5402, 0.08539, 0.5544, 0.09958, 0.5544, 0.09958, 0.5402, 0.08539, 0.5402, 0.08539, 0.5544, 0.09958, 0.5544, 0.09958, 0.5402, 0.08539, 0.5402, 0.08539, 0.5544, 0.09958, 0.5544, 0.09958, 0.5402, 0.08539, 0.5402, 0.08539, 0.5544, 0.09958, 0.5544, 0.09958, 0.5402, 0.08539, 0.5402, 0.08539, 0.5544, 0.09958, 0.5544, 0.09958, 0.5402, 0.6357, 0.3505, 0.7974, 0.747, 0.6235, 0.7996, 0.344, 0.4387, 0.7976, 0.7492, 0.6345, 0.3404, 0.3341, 0.4287, 0.6185, 0.8018, 0.08539, 0.5402, 0.08539, 0.5544, 0.09958, 0.5544, 0.09958, 0.5402, 0.08539, 0.5402, 0.08539, 0.5544, 0.09958, 0.5544, 0.09958, 0.5402, 0.08539, 0.5402, 0.08539, 0.5544, 0.09958, 0.5544, 0.09958, 0.5402, 0.1382, 0.2374, 0.556, 0.04888, 0.5641, 0.1129, 0.2565, 0.2202, 0.5641, 0.1129, 0.5953, 0.2172, 0.2856, 0.3109, 0.2565, 0.2202, 0.5974, 0.2142, 0.5683, 0.114, 0.2513, 0.2221, 0.2783, 0.308, 0.5683, 0.114, 0.5604, 0.04819, 0.1297, 0.239, 0.2513, 0.2221, 0.5953, 0.2172, 0.6357, 0.3505, 0.344, 0.4387, 0.2856, 0.3109, 0.08539, 0.5402, 0.08539, 0.5544, 0.09958, 0.5544, 0.09958, 0.5402])
me_fins_003.use_remesh_preserve_volume = False
me_fins_003.use_remesh_preserve_attributes = False
me_fins_003.use_mirror_vertex_groups = False
me_fins_003.update()
me_fins_002 = bpy.data.meshes.new('fins.002')
me_fins_002.from_pydata([(4.719, 12.85, 3.042), (2.723, 9.75, 20.34), (5.023, 11.75, -3.0), (5.447, 12.67, 3.042), (4.42, 12.67, 19.71), (4.296, 11.93, -3.0), (3.692, 12.85, 19.71), (3.451, 9.568, 20.34), (36.47, 18.33, 12.45), (36.47, 18.33, 21.76), (36.47, 17.86, 12.45), (14.61, 17.88, 19.71), (14.61, 17.88, 4.095), (14.62, 18.63, 4.095), (7.753, 16.68, 19.71), (8.283, 16.15, 3.123), (8.283, 16.15, 19.71), (36.47, 17.86, 21.76), (14.62, 18.63, 19.71), (7.753, 16.68, 3.123)], [], [(11, 16, 15, 12), (13, 8, 10, 12), (3, 2, 5, 0), (0, 19, 15, 3), (18, 14, 16, 11), (7, 4, 6, 1), (18, 9, 8, 13), (17, 11, 12, 10), (9, 17, 10, 8), (19, 13, 12, 15), (9, 18, 11, 17), (5, 1, 6, 0), (6, 14, 19, 0), (16, 4, 3, 15), (4, 7, 2, 3), (14, 18, 13, 19), (14, 6, 4, 16)])
_uv = me_fins_002.uv_layers.new(name='UVMap')
_uv.uv.foreach_set('vector', [0.6345, 0.3404, 0.5974, 0.2142, 0.2783, 0.308, 0.3341, 0.4287, 0.08539, 0.5402, 0.08539, 0.5544, 0.09958, 0.5544, 0.09958, 0.5402, 0.08539, 0.5402, 0.08539, 0.5544, 0.09958, 0.5544, 0.09958, 0.5402, 0.08539, 0.5402, 0.08539, 0.5544, 0.09958, 0.5544, 0.09958, 0.5402, 0.08539, 0.5402, 0.08539, 0.5544, 0.09958, 0.5544, 0.09958, 0.5402, 0.08539, 0.5402, 0.08539, 0.5544, 0.09958, 0.5544, 0.09958, 0.5402, 0.6357, 0.3505, 0.7974, 0.747, 0.6235, 0.7996, 0.344, 0.4387, 0.7976, 0.7492, 0.6345, 0.3404, 0.3341, 0.4287, 0.6185, 0.8018, 0.08539, 0.5402, 0.08539, 0.5544, 0.09958, 0.5544, 0.09958, 0.5402, 0.08539, 0.5402, 0.08539, 0.5544, 0.09958, 0.5544, 0.09958, 0.5402, 0.08539, 0.5402, 0.08539, 0.5544, 0.09958, 0.5544, 0.09958, 0.5402, 0.1382, 0.2374, 0.556, 0.04888, 0.5641, 0.1129, 0.2565, 0.2202, 0.5641, 0.1129, 0.5953, 0.2172, 0.2856, 0.3109, 0.2565, 0.2202, 0.5974, 0.2142, 0.5683, 0.114, 0.2513, 0.2221, 0.2783, 0.308, 0.5683, 0.114, 0.5604, 0.04819, 0.1297, 0.239, 0.2513, 0.2221, 0.5953, 0.2172, 0.6357, 0.3505, 0.344, 0.4387, 0.2856, 0.3109, 0.08539, 0.5402, 0.08539, 0.5544, 0.09958, 0.5544, 0.09958, 0.5402])
me_fins_002.use_remesh_preserve_volume = False
me_fins_002.use_remesh_preserve_attributes = False
me_fins_002.use_mirror_vertex_groups = False
me_fins_002.update()
me_fins_001 = bpy.data.meshes.new('fins.001')
me_fins_001.from_pydata([(-4.719, 12.85, 3.042), (-2.723, 9.75, 20.34), (-5.023, 11.75, -3.0), (-5.447, 12.67, 3.042), (-4.42, 12.67, 19.71), (-4.296, 11.93, -3.0), (-3.692, 12.85, 19.71), (-3.451, 9.568, 20.34), (-36.47, 18.33, 12.45), (-36.47, 18.33, 21.76), (-36.47, 17.86, 12.45), (-14.61, 17.88, 19.71), (-14.61, 17.88, 4.095), (-14.62, 18.63, 4.095), (-7.753, 16.68, 19.71), (-8.283, 16.15, 3.123), (-8.283, 16.15, 19.71), (-36.47, 17.86, 21.76), (-14.62, 18.63, 19.71), (-7.753, 16.68, 3.123)], [], [(11, 12, 15, 16), (13, 12, 10, 8), (3, 0, 5, 2), (0, 3, 15, 19), (18, 11, 16, 14), (7, 1, 6, 4), (18, 13, 8, 9), (17, 10, 12, 11), (9, 8, 10, 17), (19, 15, 12, 13), (9, 17, 11, 18), (5, 0, 6, 1), (6, 0, 19, 14), (16, 15, 3, 4), (4, 3, 2, 7), (14, 19, 13, 18), (14, 16, 4, 6)])
_uv = me_fins_001.uv_layers.new(name='UVMap')
_uv.uv.foreach_set('vector', [0.6345, 0.3404, 0.3341, 0.4287, 0.2783, 0.308, 0.5974, 0.2142, 0.08539, 0.5402, 0.09958, 0.5402, 0.09958, 0.5544, 0.08539, 0.5544, 0.08539, 0.5402, 0.09958, 0.5402, 0.09958, 0.5544, 0.08539, 0.5544, 0.08539, 0.5402, 0.09958, 0.5402, 0.09958, 0.5544, 0.08539, 0.5544, 0.08539, 0.5402, 0.09958, 0.5402, 0.09958, 0.5544, 0.08539, 0.5544, 0.08539, 0.5402, 0.09958, 0.5402, 0.09958, 0.5544, 0.08539, 0.5544, 0.6357, 0.3505, 0.344, 0.4387, 0.6235, 0.7996, 0.7974, 0.747, 0.7976, 0.7492, 0.6185, 0.8018, 0.3341, 0.4287, 0.6345, 0.3404, 0.08539, 0.5402, 0.09958, 0.5402, 0.09958, 0.5544, 0.08539, 0.5544, 0.08539, 0.5402, 0.09958, 0.5402, 0.09958, 0.5544, 0.08539, 0.5544, 0.08539, 0.5402, 0.09958, 0.5402, 0.09958, 0.5544, 0.08539, 0.5544, 0.1382, 0.2374, 0.2565, 0.2202, 0.5641, 0.1129, 0.556, 0.04888, 0.5641, 0.1129, 0.2565, 0.2202, 0.2856, 0.3109, 0.5953, 0.2172, 0.5974, 0.2142, 0.2783, 0.308, 0.2513, 0.2221, 0.5683, 0.114, 0.5683, 0.114, 0.2513, 0.2221, 0.1297, 0.239, 0.5604, 0.04819, 0.5953, 0.2172, 0.2856, 0.3109, 0.344, 0.4387, 0.6357, 0.3505, 0.08539, 0.5402, 0.09958, 0.5402, 0.09958, 0.5544, 0.08539, 0.5544])
me_fins_001.use_remesh_preserve_volume = False
me_fins_001.use_remesh_preserve_attributes = False
me_fins_001.use_mirror_vertex_groups = False
me_fins_001.update()
me_fins = bpy.data.meshes.new('fins')
me_fins.from_pydata([(-12.0, 2.25, 33.7), (-12.0, 4.5, 40.45), (-12.0, 13.5, 41.2), (-12.0, 13.5, 38.95), (-11.25, 2.25, 33.7), (-11.25, 13.5, 41.2), (-11.25, 4.5, 40.45), (-11.25, 13.5, 38.95), (11.25, 8.25, 37.45), (-11.25, 9.75, 37.45), (11.25, 8.25, 39.7), (12.0, 2.25, 33.7), (12.0, 4.5, 40.45), (12.0, 13.5, 41.2), (12.0, 13.5, 38.95), (11.25, 2.25, 33.7), (11.25, 13.5, 41.2), (11.25, 4.5, 40.45), (11.25, 13.5, 38.95), (-11.25, 8.25, 37.45), (-11.25, 9.75, 39.7), (11.25, 9.75, 37.45), (11.25, 9.75, 39.7), (-11.25, 8.25, 39.7)], [], [(2, 5, 7, 3), (4, 0, 3, 7), (21, 8, 19, 9), (0, 1, 2, 3), (6, 1, 0, 4), (6, 5, 2, 1), (5, 6, 4, 7), (20, 23, 10, 22), (10, 23, 19, 8), (22, 21, 9, 20), (13, 14, 18, 16), (15, 18, 14, 11), (11, 14, 13, 12), (17, 15, 11, 12), (17, 12, 13, 16), (16, 18, 15, 17)])
_uv = me_fins.uv_layers.new(name='UVMap')
_uv.uv.foreach_set('vector', [0.08539, 0.5402, 0.09958, 0.5402, 0.09958, 0.5544, 0.08539, 0.5544, 0.08539, 0.5402, 0.09958, 0.5402, 0.09958, 0.5544, 0.08539, 0.5544, 0.4729, 0.02423, 0.4729, 0.01005, 0.4871, 0.01005, 0.4871, 0.02423, 0.5778, 0.1075, 0.6924, 0.1457, 0.7052, 0.2985, 0.667, 0.2985, 0.08539, 0.5402, 0.09958, 0.5402, 0.09958, 0.5544, 0.08539, 0.5544, 0.08539, 0.5402, 0.09958, 0.5402, 0.09958, 0.5544, 0.08539, 0.5544, 0.7052, 0.2985, 0.6924, 0.1457, 0.5778, 0.1075, 0.667, 0.2985, 0.4871, 0.01005, 0.4871, 0.02423, 0.4729, 0.02423, 0.4729, 0.01005, 0.4871, 0.02423, 0.4729, 0.02423, 0.4729, 0.01005, 0.4871, 0.01005, 0.4871, 0.01005, 0.4871, 0.02423, 0.4729, 0.02423, 0.4729, 0.01005, 0.08539, 0.5402, 0.08539, 0.5544, 0.09958, 0.5544, 0.09958, 0.5402, 0.08539, 0.5402, 0.08539, 0.5544, 0.09958, 0.5544, 0.09958, 0.5402, 0.5778, 0.1075, 0.667, 0.2985, 0.7052, 0.2985, 0.6924, 0.1457, 0.08539, 0.5402, 0.08539, 0.5544, 0.09958, 0.5544, 0.09958, 0.5402, 0.08539, 0.5402, 0.08539, 0.5544, 0.09958, 0.5544, 0.09958, 0.5402, 0.7052, 0.2985, 0.667, 0.2985, 0.5778, 0.1075, 0.6924, 0.1457])
me_fins.use_remesh_preserve_volume = False
me_fins.use_remesh_preserve_attributes = False
me_fins.use_mirror_vertex_groups = False
me_fins.update()

# ---- objects
ob_hbarrel2 = bpy.data.objects.new('hbarrel2', me_hbarrel2)
ob_flare2 = bpy.data.objects.new('flare2', me_flare2)
ob_flare1 = bpy.data.objects.new('flare1', me_flare1)
ob_exhaust = bpy.data.objects.new('exhaust', me_exhaust)
ob_base = bpy.data.objects.new('base', me_base)
ob_camera = bpy.data.objects.new('Camera', cam_camera)
ob_fins_004 = bpy.data.objects.new('fins.004', me_fins_004)
ob_fins_003 = bpy.data.objects.new('fins.003', me_fins_003)
ob_fins_002 = bpy.data.objects.new('fins.002', me_fins_002)
ob_fins_001 = bpy.data.objects.new('fins.001', me_fins_001)
ob_fins = bpy.data.objects.new('fins', me_fins)

# ---- transforms, parenting, visibility, modifiers, constraints
ob_hbarrel2.location = (0.0, 0.0, 0.0)
ob_hbarrel2.rotation_euler = (1.571, 0.0, 0.0)
ob_hbarrel2.scale = (0.05, 0.05, 0.05)
ob_hbarrel2.lineart.crease_threshold = 0.0
ob_flare2.location = (0.0, 0.0, 0.0)
ob_flare2.rotation_euler = (1.571, 0.0, 0.0)
ob_flare2.scale = (0.05, 0.05, 0.05)
ob_flare2.lineart.crease_threshold = 0.0
ob_flare1.location = (0.0, 0.0, 0.0)
ob_flare1.rotation_euler = (1.571, 0.0, 0.0)
ob_flare1.scale = (0.05, 0.05, 0.05)
ob_flare1.lineart.crease_threshold = 0.0
ob_exhaust.location = (0.0, 0.0, 0.0)
ob_exhaust.rotation_euler = (1.571, 0.0, 0.0)
ob_exhaust.scale = (0.05, 0.05, 0.05)
ob_exhaust.lineart.crease_threshold = 0.0
ob_base.location = (0.0, 0.0, 0.0)
ob_base.rotation_euler = (1.571, 0.0, 0.0)
ob_base.scale = (0.05, 0.05, 0.05)
ob_base.lineart.crease_threshold = 0.0
ob_camera.location = (7.481, -6.508, 5.344)
ob_camera.rotation_euler = (1.109, 0.01082, 0.8149)
ob_camera.lock_rotations_4d = False
ob_camera.empty_display_type = 'ARROWS'
ob_camera.color = (0.0, 0.0, 0.0, 0.0)
ob_camera.display_type = 'WIRE'
ob_camera.lineart.crease_threshold = 0.0
ob_fins_004.location = (0.0, -2.171, 0.0)
ob_fins_004.rotation_euler = (1.571, 0.0, 0.0)
ob_fins_004.scale = (0.05, 0.05, 0.05)
ob_fins_004.lineart.crease_threshold = 0.0
ob_fins_003.location = (0.0, -2.171, 0.0)
ob_fins_003.rotation_euler = (1.571, 0.0, 0.0)
ob_fins_003.scale = (0.05, 0.05, 0.05)
ob_fins_003.lineart.crease_threshold = 0.0
ob_fins_002.location = (0.0, 0.0, 0.0)
ob_fins_002.rotation_euler = (1.571, 0.0, 0.0)
ob_fins_002.scale = (0.05, 0.05, 0.05)
ob_fins_002.lineart.crease_threshold = 0.0
ob_fins_001.location = (0.0, 0.0, 0.0)
ob_fins_001.rotation_euler = (1.571, 0.0, 0.0)
ob_fins_001.scale = (0.05, 0.05, 0.05)
ob_fins_001.lineart.crease_threshold = 0.0
ob_fins.location = (0.0, -2.182, 0.0)
ob_fins.rotation_euler = (1.571, 0.0, 0.0)
ob_fins.scale = (0.05, 0.05, 0.05)
ob_fins.lineart.crease_threshold = 0.0

# ---- collection membership
col_collection_1.objects.link(ob_hbarrel2)
col_collection_1.objects.link(ob_flare2)
col_collection_1.objects.link(ob_flare1)
col_collection_1.objects.link(ob_exhaust)
col_collection_1.objects.link(ob_base)
col_collection_1.objects.link(ob_camera)
col_collection_2.objects.link(ob_fins_004)
col_collection_2.objects.link(ob_fins_003)
col_collection_2.objects.link(ob_fins_002)
col_collection_2.objects.link(ob_fins_001)
col_collection_2.objects.link(ob_fins)

# ---- scene / render settings (as saved in the file)
scene.camera = ob_camera
scene.frame_start = 1; scene.frame_end = 250; scene.frame_set(1)
scene.render.engine = 'BLENDER_EEVEE_NEXT'
scene.render.image_settings.color_mode = 'RGB'
scene.render.image_settings.compression = 90
scene.render.resolution_percentage = 50
scene.render.dither_intensity = 0.0
scene.render.bake_margin = 2
scene.render.bake_bias = 0.0
scene.cycles.use_denoising = False
scene.cycles.samples = 10
scene.cycles.sampling_pattern = 'TABULATED_SOBOL'
scene.cycles.light_sampling_threshold = 0.0
scene.cycles.use_adaptive_sampling = False
scene.cycles.use_light_tree = False
scene.cycles.blur_glossy = 0.0
scene.cycles.volume_bounces = 1
scene.cycles.pixel_filter_type = 'GAUSSIAN'
scene.cycles.sample_clamp_indirect = 0.0
scene.view_settings.view_transform = 'Standard'
bpy.context.view_layer.update()

# ---- added for rendering (the .blend has no usable light): sun
light_auto_sun = bpy.data.lights.new('AutoSun', 'SUN')
light_auto_sun.energy = 3.0
light_auto_sun.angle = 0.0523599
ob_auto_sun = bpy.data.objects.new('AutoSun', light_auto_sun)
scene.collection.objects.link(ob_auto_sun)
ob_auto_sun.rotation_euler = (0.872665, 0.174533, 0.523599)
bpy.context.view_layer.update()
